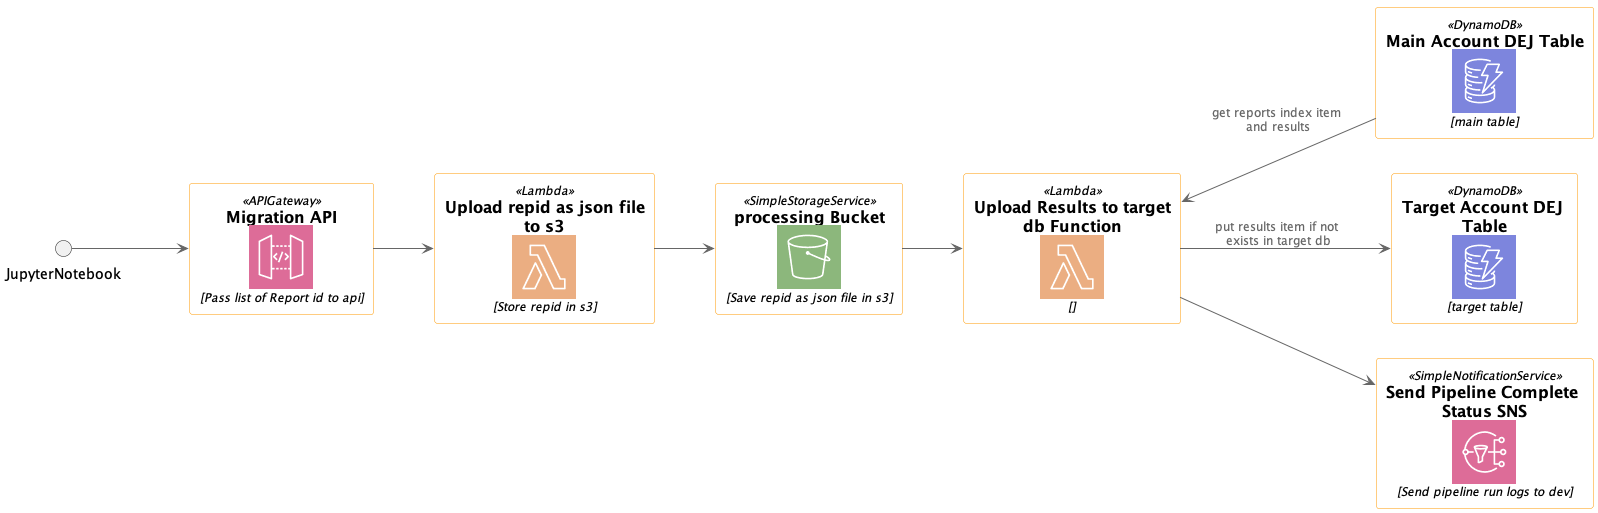

The diagram above was rendered by PlantUML. Its source (embedded in the PNG):
@startuml New approach to migrate data from prod db to target db - Technical View

!define AWSPuml https://raw.githubusercontent.com/awslabs/aws-icons-for-plantuml/v11.1/dist
!include AWSPuml/AWSCommon.puml

!include AWSPuml/ApplicationIntegration/APIGateway.puml
!include AWSPuml/Compute/Lambda.puml
!include AWSPuml/Database/DynamoDB.puml
!include AWSPuml/Storage/SimpleStorageService.puml
!include AWSPuml/ApplicationIntegration/SimpleNotificationService.puml


left to right direction

APIGateway(publish_reports_api, " Migration API", "Pass list of Report id to api")
Lambda(upload_results_to_target_db_function, "Upload Results to target db Function", "")
Lambda(processing_lambda, "Upload repid as json file to s3", "Store repid in s3")
DynamoDB(main_table, "Main Account DEJ Table", "main table")
DynamoDB(target_table, "Target Account DEJ Table", "target table")
SimpleStorageService(processing_bucket, " processing Bucket", "Save repid as json file in s3")
SimpleNotificationService(pipeline_complete_topic, "Send Pipeline Complete Status SNS","Send pipeline run logs to dev")

JupyterNotebook --> publish_reports_api
publish_reports_api --> processing_lambda
processing_lambda --> processing_bucket
processing_bucket --> upload_results_to_target_db_function
upload_results_to_target_db_function --> target_table: put results item if not exists in target db
upload_results_to_target_db_function <-- main_table: get reports index item and results
upload_results_to_target_db_function --> pipeline_complete_topic
@enduml